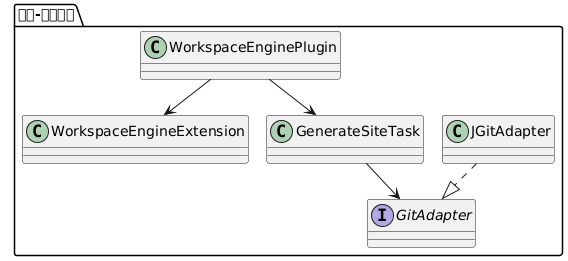

The diagram above was rendered by PlantUML. Its source (embedded in the PNG):
@startuml
package "엔진-플러그인" {
class WorkspaceEngineExtension
class GenerateSiteTask
interface GitAdapter
class JGitAdapter
WorkspaceEnginePlugin --> WorkspaceEngineExtension
WorkspaceEnginePlugin --> GenerateSiteTask
GenerateSiteTask --> GitAdapter
JGitAdapter ..|> GitAdapter
}
@enduml